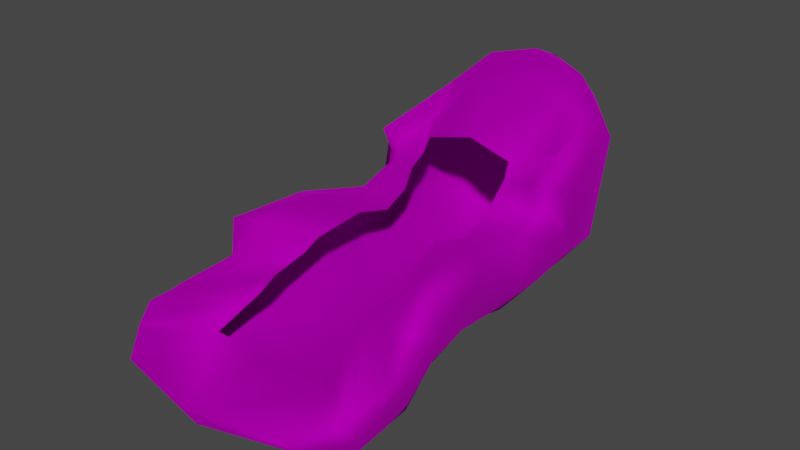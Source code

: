 # Source: Wig_Bob_Hair_Mullet.blend  (saved by Blender 4.1.24; exported with 4.5.12 LTS)
import bpy
from mathutils import Matrix  # noqa: F401  (used for matrix-valued properties, if any)

bpy.ops.wm.read_factory_settings(use_empty=True)
scene = bpy.context.scene
scene.name = 'Scene'

# ---- collections
col_collection = bpy.data.collections.new('Collection'); scene.collection.children.link(col_collection)

# ---- images (referenced by path relative to the original .blend; pixels are not part of the script)
import os
ASSET_DIR = os.environ.get("B2B_ASSET_DIR", "")  # directory of the original .blend (textures are referenced by path, not embedded)
HERE = os.path.dirname(os.path.abspath(__file__))  # packed textures are extracted next to this script under _unpacked/

def load_image(name, relpath, width, height, colorspace="sRGB"):
    """Load a texture the original file referenced (path relative to the .blend, or extracted next to this script)."""
    p = next((c for c in (os.path.join(HERE, relpath), os.path.join(ASSET_DIR, relpath)) if relpath and os.path.exists(c)), "")
    if p:
        img = bpy.data.images.load(p, check_existing=True)
        img.name = name
    else:  # same state as the original file: an image datablock whose file is absent (Cycles renders it pink)
        img = bpy.data.images.new(name, width, height)
        img.source = "FILE"
        img.filepath = "//" + (relpath or name)
    img.colorspace_settings.name = colorspace
    return img
img_f_haircurly_long_png = load_image('F_HairCurly_Long.png', 'F_HairCurly_Long.png', 1024, 1024, 'sRGB')

# ---- materials (node trees are filled in below, after node groups)
mat_10___default_001 = bpy.data.materials.new('10 - Default.001')
mat_10___default_001.use_transparent_shadow = False
mat_10___default_001.diffuse_color = (0.5882, 0.5882, 0.5882, 1.0)
mat_10___default_001.roughness = 0.8586
mat_10___default_001.specular_intensity = 0.0
mat_10___default_001.metallic = 1.0

# ---- material node trees
mat_10___default_001.use_nodes = True; mat_10___default_001.node_tree.nodes.clear()
_N = mat_10___default_001.node_tree.nodes; _L = mat_10___default_001.node_tree.links
n0 = _N.new('ShaderNodeBsdfPrincipled'); n0.name = 'Principled BSDF'; n0.location = (10, 300)
n0.distribution = 'GGX'
n0.subsurface_method = 'BURLEY'
n0.inputs[1].default_value = 1.0
n0.inputs[2].default_value = 0.8586
n0.inputs[3].default_value = 1.45
n0.inputs[13].default_value = 0.0
n0.inputs[27].default_value = (0.0, 0.0, 0.0, 1.0)
n1 = _N.new('ShaderNodeOutputMaterial'); n1.name = 'Material Output'; n1.location = (300, 300)
n2 = _N.new('ShaderNodeNormalMap'); n2.name = 'Normal Map'; n2.location = (-300, -300)
n2.label = 'Normal/Map'
n3 = _N.new('ShaderNodeTexImage'); n3.name = 'Image Texture'; n3.location = (-300, 600)
n3.image = img_f_haircurly_long_png
_L.new(n0.outputs[0], n1.inputs[0])
_L.new(n2.outputs[0], n0.inputs[5])
_L.new(n3.outputs[0], n0.inputs[0])
n1.is_active_output = True

# ---- world
world_world = bpy.data.worlds.new('World'); scene.world = world_world
world_world.use_nodes = True; world_world.node_tree.nodes.clear()
_N = world_world.node_tree.nodes; _L = world_world.node_tree.links
n0 = _N.new('ShaderNodeOutputWorld'); n0.name = 'World Output'; n0.location = (300, 300)
n1 = _N.new('ShaderNodeBackground'); n1.name = 'Background'; n1.location = (10, 300)
n1.inputs[0].default_value = (0.05088, 0.05088, 0.05088, 1.0)
_L.new(n1.outputs[0], n0.inputs[0])
n0.is_active_output = True
world_world.color = (0.05088, 0.05088, 0.05088)
world_world.use_sun_shadow = False
world_world.sun_shadow_jitter_overblur = 0.0

# ---- meshes
me_mesh_002 = bpy.data.meshes.new('Mesh.002')
me_mesh_002.from_pydata([(-1.182, 4.76, 3.844), (-0.01148, 5.201, 3.599), (-1.331, 4.712, 1.97), (-0.01148, 5.201, 3.599), (-1.994, 3.558, 1.302), (-2.212, 2.008, 2.831), (-2.089, 3.913, 3.43), (-2.14, 2.487, 1.416), (-0.006787, 1.882, 0.2019), (-1.3, 3.34, 0.4283), (-0.006239, 3.265, 0.001041), (-1.413, 1.968, 0.531), (-1.295, 4.292, 0.8899), (-0.006858, 4.418, 0.5282), (-2.076, 1.419, 1.172), (-1.465, 1.107, 0.4312), (-1.145, 4.194, 4.484), (-0.01287, 4.976, 4.473), (-0.01353, 4.191, 4.81), (-0.008812, 5.092, 1.865), (-0.006827, 0.9976, 0.1298), (-1.478, 0.05199, 0.5499), (-0.007192, -0.05752, 0.2484), (-1.963, 0.3142, 1.04), (-2.295, 1.975, 2.159), (-1.95, 0.8786, 2.235), (-1.997, 1.94, 2.515), (-2.27, 0.6555, 1.628), (-1.601, -1.565, 0.3591), (-0.006701, -1.675, 0.05778), (-2.241, -1.206, 1.399), (-2.243, -0.6463, 2.588), (-2.348, -1.064, 2.114), (-1.787, -2.529, 0.5752), (-0.007674, -2.639, 0.2742), (-2.376, -2.221, 1.329), (-2.378, -2.361, 2.616), (-2.474, -2.198, 1.855), (-1.881, -3.362, 0.3372), (-0.007449, -3.472, 0.03642), (-2.5, -3.096, 0.8497), (-2.094, -2.699, 2.045), (-2.604, -2.963, 1.513), (-2.056, -4.802, 0.6359), (-0.008937, -5.529, 0.7693), (-2.557, -4.345, 0.7765), (-2.626, -3.598, 1.617), (-2.734, -3.984, 1.437), (-1.938, 1.518, 3.344), (-1.724, 3.561, 3.853), (-1.11, 3.584, 4.049), (-1.595, 2.697, 3.301), (-0.01299, 3.67, 4.403), (-1.824, 1.649, 2.45), (-1.712, 0.7556, 2.19), (-1.751, -0.7237, 2.674), (-1.92, -2.163, 2.682), (-1.604, -2.473, 1.959), (-2.48, -3.453, 1.704), (-1.913, -5.355, 1.139), (-0.009647, -5.717, 1.207), (-2.48, -4.683, 1.31), (-2.574, -4.326, 1.614), (-1.71, 1.745, 3.065), (-0.9971, 1.89, 3.275), (-1.031, 1.712, 2.956), (-0.01191, 1.948, 3.515), (-1.023, 1.116, 2.359), (-0.975, 0.5008, 2.142), (-0.9618, -0.353, 2.405), (-1.123, -1.364, 2.213), (-1.181, -1.685, 1.998), (-1.105, -2.563, 1.904), (-1.468, -3.703, 1.085), (-0.009485, -3.918, 1.301), (-1.239, -3.246, 1.473), (-1.129, -2.958, 1.672), (-1.064, 1.398, 2.738), (1.159, 4.759, 3.848), (1.313, 4.711, 1.974), (1.977, 3.558, 1.308), (2.191, 2.008, 2.838), (2.123, 2.486, 1.422), (2.067, 3.912, 3.436), (1.287, 3.34, 0.4334), (1.437, 1.968, 0.5354), (1.281, 4.292, 0.8939), (2.059, 1.418, 1.178), (1.45, 1.107, 0.4358), (1.118, 4.194, 4.488), (1.463, 0.07279, 0.6753), (1.947, 0.3135, 1.046), (2.276, 1.974, 2.166), (1.93, 0.8779, 2.241), (2.251, 0.6548, 1.635), (1.977, 1.939, 2.522), (1.587, -1.566, 0.364), (2.224, -1.207, 1.406), (2.222, -0.647, 2.595), (2.328, -1.065, 2.121), (1.771, -2.53, 0.5807), (2.357, -2.221, 1.336), (2.355, -2.361, 2.623), (2.454, -2.199, 1.863), (1.865, -3.363, 0.343), (2.483, -3.097, 0.8574), (2.073, -2.7, 2.052), (2.585, -2.964, 1.521), (2.039, -4.802, 0.6422), (2.54, -4.346, 0.7844), (2.606, -3.599, 1.625), (2.714, -3.985, 1.446), (1.914, 1.517, 3.35), (1.7, 3.56, 3.858), (1.085, 3.584, 4.053), (1.572, 2.696, 3.306), (1.804, 1.648, 2.456), (1.692, 0.755, 2.195), (1.683, -0.7243, 2.68), (1.898, -2.163, 2.688), (1.584, -2.474, 1.964), (2.46, -3.454, 1.712), (1.894, -5.356, 1.145), (2.461, -4.684, 1.318), (2.554, -4.326, 1.622), (1.688, 1.744, 3.071), (0.974, 1.89, 3.279), (1.009, 1.712, 2.959), (1.003, 1.116, 2.362), (0.955, 0.5005, 2.145), (0.9407, -0.3534, 2.408), (1.103, -1.364, 2.216), (1.162, -1.685, 2.001), (1.084, -2.563, 1.908), (1.45, -3.704, 1.089), (1.22, -3.246, 1.477), (1.11, -2.958, 1.675), (1.042, 1.397, 2.741)], [], [(0, 1, 2), (1, 0, 3), (4, 5, 6), (5, 4, 7), (8, 9, 10), (9, 8, 11), (2, 4, 6), (4, 2, 12), (9, 13, 10), (13, 9, 12), (6, 0, 2), (14, 11, 15), (11, 14, 7), (12, 9, 4), (16, 17, 0), (17, 16, 18), (2, 1, 19), (20, 21, 15), (21, 20, 22), (15, 23, 14), (23, 15, 21), (24, 25, 26), (25, 24, 27), (14, 27, 24), (27, 14, 23), (22, 28, 21), (28, 22, 29), (21, 30, 23), (30, 21, 28), (27, 31, 25), (31, 27, 32), (23, 32, 27), (32, 23, 30), (29, 33, 28), (33, 29, 34), (28, 35, 30), (35, 28, 33), (32, 36, 31), (36, 32, 37), (30, 37, 32), (37, 30, 35), (34, 38, 33), (38, 34, 39), (33, 40, 35), (40, 33, 38), (37, 41, 36), (41, 37, 42), (35, 42, 37), (42, 35, 40), (39, 43, 38), (43, 39, 44), (38, 45, 40), (45, 38, 43), (42, 46, 41), (46, 42, 47), (40, 47, 42), (47, 40, 45), (6, 48, 49), (48, 6, 5), (16, 6, 49), (6, 16, 0), (15, 8, 20), (8, 15, 11), (9, 7, 4), (7, 9, 11), (24, 7, 14), (7, 24, 5), (26, 5, 24), (5, 26, 48), (49, 50, 16), (50, 49, 51), (16, 52, 18), (52, 16, 50), (25, 53, 26), (53, 25, 54), (31, 54, 25), (54, 31, 55), (36, 55, 31), (55, 36, 56), (41, 56, 36), (56, 41, 57), (58, 41, 46), (41, 58, 57), (44, 59, 43), (59, 44, 60), (43, 61, 45), (61, 43, 59), (47, 58, 46), (58, 47, 62), (61, 47, 45), (47, 61, 62), (48, 51, 49), (51, 48, 63), (26, 63, 48), (63, 26, 53), (51, 64, 50), (64, 51, 65), (50, 66, 52), (66, 50, 64), (54, 67, 53), (67, 54, 68), (55, 68, 54), (68, 55, 69), (56, 69, 55), (69, 56, 70), (57, 70, 56), (70, 57, 71), (72, 57, 58), (57, 72, 71), (60, 73, 59), (73, 60, 74), (73, 61, 59), (61, 73, 75), (62, 72, 58), (72, 62, 76), (61, 76, 62), (76, 61, 75), (63, 65, 51), (65, 63, 77), (53, 77, 63), (77, 53, 67), (19, 12, 2), (12, 19, 13), (17, 3, 0), (80, 81, 82), (81, 80, 83), (8, 84, 85), (84, 8, 10), (79, 80, 86), (80, 79, 83), (84, 13, 86), (13, 84, 10), (83, 79, 78), (87, 85, 82), (85, 87, 88), (86, 80, 84), (20, 90, 22), (90, 20, 88), (88, 91, 90), (91, 88, 87), (92, 93, 94), (93, 92, 95), (87, 94, 91), (94, 87, 92), (22, 96, 29), (96, 22, 90), (90, 97, 96), (97, 90, 91), (94, 98, 99), (98, 94, 93), (91, 99, 97), (99, 91, 94), (29, 100, 34), (100, 29, 96), (96, 101, 100), (101, 96, 97), (99, 102, 103), (102, 99, 98), (97, 103, 101), (103, 97, 99), (34, 104, 39), (104, 34, 100), (100, 105, 104), (105, 100, 101), (103, 106, 107), (106, 103, 102), (101, 107, 105), (107, 101, 103), (39, 108, 44), (108, 39, 104), (104, 109, 108), (109, 104, 105), (107, 110, 111), (110, 107, 106), (105, 111, 109), (111, 105, 107), (83, 112, 81), (112, 83, 113), (89, 113, 83), (83, 78, 89), (88, 8, 85), (8, 88, 20), (84, 82, 85), (82, 84, 80), (92, 82, 81), (82, 92, 87), (95, 81, 112), (81, 95, 92), (113, 114, 115), (114, 113, 89), (93, 116, 117), (116, 93, 95), (98, 117, 118), (117, 98, 93), (102, 118, 119), (118, 102, 98), (106, 119, 120), (119, 106, 102), (121, 106, 120), (106, 121, 110), (44, 122, 60), (122, 44, 108), (108, 123, 122), (123, 108, 109), (111, 121, 124), (121, 111, 110), (111, 123, 109), (123, 111, 124), (112, 115, 125), (115, 112, 113), (95, 125, 116), (125, 95, 112), (115, 126, 127), (126, 115, 114), (117, 128, 129), (128, 117, 116), (118, 129, 130), (129, 118, 117), (119, 130, 131), (130, 119, 118), (120, 131, 132), (131, 120, 119), (120, 133, 121), (133, 120, 132), (60, 134, 74), (134, 60, 122), (134, 123, 135), (123, 134, 122), (124, 133, 136), (133, 124, 121), (123, 136, 135), (136, 123, 124), (125, 127, 137), (127, 125, 115), (116, 137, 128), (137, 116, 125), (19, 86, 13), (86, 19, 79), (78, 1, 3), (1, 78, 79), (89, 17, 18), (17, 89, 78), (79, 19, 1), (89, 52, 114), (52, 89, 18), (114, 66, 126), (66, 114, 52), (17, 78, 3)])
me_mesh_002.polygons.foreach_set('use_smooth', [True] * 248)
_uv = me_mesh_002.uv_layers.new(name='uvs_0')
_uv.uv.foreach_set('vector', [0.5654, 0.4307, 0.6246, 0.3908, 0.6335, 0.4826, 0.6246, 0.3908, 0.5654, 0.4307, 0.6074, 0.3884, 0.6073, 0.5432, 0.5109, 0.572, 0.5445, 0.4836, 0.5109, 0.572, 0.6073, 0.5432, 0.5804, 0.5805, 0.701, 0.6305, 0.6501, 0.5688, 0.7022, 0.5772, 0.6501, 0.5688, 0.701, 0.6305, 0.6348, 0.6221, 0.6335, 0.4826, 0.6073, 0.5432, 0.5445, 0.4836, 0.6073, 0.5432, 0.6335, 0.4826, 0.6496, 0.5228, 0.6501, 0.5688, 0.7035, 0.5216, 0.7022, 0.5772, 0.7035, 0.5216, 0.6501, 0.5688, 0.6496, 0.5228, 0.5445, 0.4836, 0.5654, 0.4307, 0.6335, 0.4826, 0.5792, 0.6264, 0.6348, 0.6221, 0.624, 0.6526, 0.6348, 0.6221, 0.5792, 0.6264, 0.5804, 0.5805, 0.6496, 0.5228, 0.6501, 0.5688, 0.6073, 0.5432, 0.5237, 0.4323, 0.5516, 0.3749, 0.5654, 0.4307, 0.5516, 0.3749, 0.5237, 0.4323, 0.4993, 0.389, 0.6335, 0.4826, 0.6246, 0.3908, 0.7049, 0.4541, 0.7, 0.6621, 0.6178, 0.6892, 0.624, 0.6526, 0.6178, 0.6892, 0.7, 0.6621, 0.7002, 0.6962, 0.624, 0.6526, 0.5777, 0.6739, 0.5792, 0.6264, 0.5777, 0.6739, 0.624, 0.6526, 0.6178, 0.6892, 0.5332, 0.5934, 0.5002, 0.6423, 0.5052, 0.5915, 0.5002, 0.6423, 0.5332, 0.5934, 0.5403, 0.6556, 0.5792, 0.6264, 0.5403, 0.6556, 0.5332, 0.5934, 0.5403, 0.6556, 0.5792, 0.6264, 0.5777, 0.6739, 0.7002, 0.6962, 0.6168, 0.7548, 0.6178, 0.6892, 0.6168, 0.7548, 0.7002, 0.6962, 0.6987, 0.7594, 0.6178, 0.6892, 0.5554, 0.7384, 0.5777, 0.6739, 0.5554, 0.7384, 0.6178, 0.6892, 0.6168, 0.7548, 0.5403, 0.6556, 0.4937, 0.7147, 0.5002, 0.6423, 0.4937, 0.7147, 0.5403, 0.6556, 0.5189, 0.732, 0.5777, 0.6739, 0.5189, 0.732, 0.5403, 0.6556, 0.5189, 0.732, 0.5777, 0.6739, 0.5554, 0.7384, 0.6987, 0.7594, 0.6064, 0.7914, 0.6168, 0.7548, 0.6064, 0.7914, 0.6987, 0.7594, 0.6978, 0.7944, 0.6168, 0.7548, 0.5568, 0.7814, 0.5554, 0.7384, 0.5568, 0.7814, 0.6168, 0.7548, 0.6064, 0.7914, 0.5189, 0.732, 0.5014, 0.7885, 0.4937, 0.7147, 0.5014, 0.7885, 0.5189, 0.732, 0.5315, 0.7836, 0.5554, 0.7384, 0.5315, 0.7836, 0.5189, 0.732, 0.5315, 0.7836, 0.5554, 0.7384, 0.5568, 0.7814, 0.6978, 0.7944, 0.6104, 0.8215, 0.6064, 0.7914, 0.6104, 0.8215, 0.6978, 0.7944, 0.6972, 0.8241, 0.6064, 0.7914, 0.5739, 0.818, 0.5568, 0.7814, 0.5739, 0.818, 0.6064, 0.7914, 0.6104, 0.8215, 0.5315, 0.7836, 0.5085, 0.8165, 0.5014, 0.7885, 0.5085, 0.8165, 0.5315, 0.7836, 0.5445, 0.8193, 0.5568, 0.7814, 0.5445, 0.8193, 0.5315, 0.7836, 0.5445, 0.8193, 0.5568, 0.7814, 0.5739, 0.818, 0.6972, 0.8241, 0.61, 0.8772, 0.6104, 0.8215, 0.61, 0.8772, 0.6972, 0.8241, 0.6952, 0.9138, 0.6104, 0.8215, 0.5921, 0.8643, 0.5739, 0.818, 0.5921, 0.8643, 0.6104, 0.8215, 0.61, 0.8772, 0.5445, 0.8193, 0.5463, 0.8533, 0.5085, 0.8165, 0.5463, 0.8533, 0.5445, 0.8193, 0.5613, 0.8625, 0.5739, 0.818, 0.5613, 0.8625, 0.5445, 0.8193, 0.5613, 0.8625, 0.5739, 0.818, 0.5921, 0.8643, 0.5445, 0.4836, 0.4803, 0.5648, 0.5206, 0.4814, 0.4803, 0.5648, 0.5445, 0.4836, 0.5109, 0.572, 0.5237, 0.4323, 0.5445, 0.4836, 0.5206, 0.4814, 0.5445, 0.4836, 0.5237, 0.4323, 0.5654, 0.4307, 0.624, 0.6526, 0.701, 0.6305, 0.7, 0.6621, 0.701, 0.6305, 0.624, 0.6526, 0.6348, 0.6221, 0.6501, 0.5688, 0.5804, 0.5805, 0.6073, 0.5432, 0.5804, 0.5805, 0.6501, 0.5688, 0.6348, 0.6221, 0.5332, 0.5934, 0.5804, 0.5805, 0.5792, 0.6264, 0.5804, 0.5805, 0.5332, 0.5934, 0.5109, 0.572, 0.5052, 0.5915, 0.5109, 0.572, 0.5332, 0.5934, 0.5109, 0.572, 0.5052, 0.5915, 0.4803, 0.5648, 0.5206, 0.4814, 0.5024, 0.4603, 0.5237, 0.4323, 0.5024, 0.4603, 0.5206, 0.4814, 0.4899, 0.5184, 0.5237, 0.4323, 0.4695, 0.4176, 0.4993, 0.389, 0.4695, 0.4176, 0.5237, 0.4323, 0.5024, 0.4603, 0.5002, 0.6423, 0.4894, 0.6002, 0.5052, 0.5915, 0.4894, 0.6002, 0.5002, 0.6423, 0.479, 0.6463, 0.4937, 0.7147, 0.479, 0.6463, 0.5002, 0.6423, 0.479, 0.6463, 0.4937, 0.7147, 0.4684, 0.7197, 0.5014, 0.7885, 0.4684, 0.7197, 0.4937, 0.7147, 0.4684, 0.7197, 0.5014, 0.7885, 0.4864, 0.7849, 0.5085, 0.8165, 0.4864, 0.7849, 0.5014, 0.7885, 0.4864, 0.7849, 0.5085, 0.8165, 0.4794, 0.8259, 0.5369, 0.8542, 0.5085, 0.8165, 0.5463, 0.8533, 0.5085, 0.8165, 0.5369, 0.8542, 0.4794, 0.8259, 0.6952, 0.9138, 0.6145, 0.901, 0.61, 0.8772, 0.6145, 0.901, 0.6952, 0.9138, 0.695, 0.9241, 0.61, 0.8772, 0.5832, 0.8867, 0.5921, 0.8643, 0.5832, 0.8867, 0.61, 0.8772, 0.6145, 0.901, 0.5613, 0.8625, 0.5369, 0.8542, 0.5463, 0.8533, 0.5369, 0.8542, 0.5613, 0.8625, 0.5677, 0.8768, 0.5832, 0.8867, 0.5613, 0.8625, 0.5921, 0.8643, 0.5613, 0.8625, 0.5832, 0.8867, 0.5677, 0.8768, 0.4803, 0.5648, 0.4899, 0.5184, 0.5206, 0.4814, 0.4899, 0.5184, 0.4803, 0.5648, 0.4766, 0.5663, 0.5052, 0.5915, 0.4766, 0.5663, 0.4803, 0.5648, 0.4766, 0.5663, 0.5052, 0.5915, 0.4894, 0.6002, 0.4899, 0.5184, 0.444, 0.5247, 0.5024, 0.4603, 0.444, 0.5247, 0.4899, 0.5184, 0.4431, 0.5481, 0.5024, 0.4603, 0.4098, 0.489, 0.4695, 0.4176, 0.4098, 0.489, 0.5024, 0.4603, 0.444, 0.5247, 0.479, 0.6463, 0.4426, 0.6121, 0.4894, 0.6002, 0.4426, 0.6121, 0.479, 0.6463, 0.437, 0.6521, 0.4684, 0.7197, 0.437, 0.6521, 0.479, 0.6463, 0.437, 0.6521, 0.4684, 0.7197, 0.4275, 0.7062, 0.4864, 0.7849, 0.4275, 0.7062, 0.4684, 0.7197, 0.4275, 0.7062, 0.4864, 0.7849, 0.434, 0.7729, 0.4794, 0.8259, 0.434, 0.7729, 0.4864, 0.7849, 0.434, 0.7729, 0.4794, 0.8259, 0.4398, 0.8095, 0.4618, 0.8722, 0.4794, 0.8259, 0.5369, 0.8542, 0.4794, 0.8259, 0.4618, 0.8722, 0.4398, 0.8095, 0.695, 0.9241, 0.5829, 0.962, 0.6145, 0.901, 0.5829, 0.962, 0.695, 0.9241, 0.6936, 0.9909, 0.5829, 0.962, 0.5832, 0.8867, 0.6145, 0.901, 0.5832, 0.8867, 0.5829, 0.962, 0.5306, 0.9516, 0.5677, 0.8768, 0.4618, 0.8722, 0.5369, 0.8542, 0.4618, 0.8722, 0.5677, 0.8768, 0.4912, 0.92, 0.5832, 0.8867, 0.4912, 0.92, 0.5677, 0.8768, 0.4912, 0.92, 0.5832, 0.8867, 0.5306, 0.9516, 0.4766, 0.5663, 0.4431, 0.5481, 0.4899, 0.5184, 0.4431, 0.5481, 0.4766, 0.5663, 0.4417, 0.5772, 0.4894, 0.6002, 0.4417, 0.5772, 0.4766, 0.5663, 0.4417, 0.5772, 0.4894, 0.6002, 0.4426, 0.6121, 0.7049, 0.4541, 0.6496, 0.5228, 0.6335, 0.4826, 0.6496, 0.5228, 0.7049, 0.4541, 0.7035, 0.5216, 0.5516, 0.3749, 0.6074, 0.3884, 0.5654, 0.4307, 0.7987, 0.5465, 0.8936, 0.5787, 0.824, 0.5846, 0.8936, 0.5787, 0.7987, 0.5465, 0.8641, 0.4891, 0.701, 0.6305, 0.7548, 0.5706, 0.7692, 0.624, 0.7548, 0.5706, 0.701, 0.6305, 0.7022, 0.5772, 0.7751, 0.4851, 0.7987, 0.5465, 0.7572, 0.5247, 0.7987, 0.5465, 0.7751, 0.4851, 0.8641, 0.4891, 0.7548, 0.5706, 0.7035, 0.5216, 0.7572, 0.5247, 0.7035, 0.5216, 0.7548, 0.5706, 0.7022, 0.5772, 0.8641, 0.4891, 0.7751, 0.4851, 0.8454, 0.4355, 0.8232, 0.6307, 0.7692, 0.624, 0.824, 0.5846, 0.7692, 0.624, 0.8232, 0.6307, 0.7778, 0.6542, 0.7572, 0.5247, 0.7987, 0.5465, 0.7548, 0.5706, 0.7, 0.6621, 0.7847, 0.6909, 0.7002, 0.6962, 0.7847, 0.6909, 0.7, 0.6621, 0.7778, 0.6542, 0.7778, 0.6542, 0.8219, 0.6782, 0.7847, 0.6909, 0.8219, 0.6782, 0.7778, 0.6542, 0.8232, 0.6307, 0.8704, 0.5994, 0.9012, 0.6493, 0.8603, 0.6612, 0.9012, 0.6493, 0.8704, 0.5994, 0.8984, 0.5985, 0.8232, 0.6307, 0.8603, 0.6612, 0.8219, 0.6782, 0.8603, 0.6612, 0.8232, 0.6307, 0.8704, 0.5994, 0.7002, 0.6962, 0.7804, 0.7581, 0.6987, 0.7594, 0.7804, 0.7581, 0.7002, 0.6962, 0.7847, 0.6909, 0.7847, 0.6909, 0.842, 0.7433, 0.7804, 0.7581, 0.842, 0.7433, 0.7847, 0.6909, 0.8219, 0.6782, 0.8603, 0.6612, 0.9045, 0.7218, 0.8787, 0.7382, 0.9045, 0.7218, 0.8603, 0.6612, 0.9012, 0.6493, 0.8219, 0.6782, 0.8787, 0.7382, 0.842, 0.7433, 0.8787, 0.7382, 0.8219, 0.6782, 0.8603, 0.6612, 0.6987, 0.7594, 0.7893, 0.7948, 0.6978, 0.7944, 0.7893, 0.7948, 0.6987, 0.7594, 0.7804, 0.7581, 0.7804, 0.7581, 0.8391, 0.7863, 0.7893, 0.7948, 0.8391, 0.7863, 0.7804, 0.7581, 0.842, 0.7433, 0.8787, 0.7382, 0.8942, 0.7952, 0.8643, 0.7894, 0.8942, 0.7952, 0.8787, 0.7382, 0.9045, 0.7218, 0.842, 0.7433, 0.8643, 0.7894, 0.8391, 0.7863, 0.8643, 0.7894, 0.842, 0.7433, 0.8787, 0.7382, 0.6978, 0.7944, 0.784, 0.8247, 0.6972, 0.8241, 0.784, 0.8247, 0.6978, 0.7944, 0.7893, 0.7948, 0.7893, 0.7948, 0.8206, 0.8224, 0.784, 0.8247, 0.8206, 0.8224, 0.7893, 0.7948, 0.8391, 0.7863, 0.8643, 0.7894, 0.8859, 0.823, 0.8499, 0.8247, 0.8859, 0.823, 0.8643, 0.7894, 0.8942, 0.7952, 0.8391, 0.7863, 0.8499, 0.8247, 0.8206, 0.8224, 0.8499, 0.8247, 0.8391, 0.7863, 0.8643, 0.7894, 0.6972, 0.8241, 0.782, 0.8803, 0.6952, 0.9138, 0.782, 0.8803, 0.6972, 0.8241, 0.784, 0.8247, 0.784, 0.8247, 0.8004, 0.868, 0.782, 0.8803, 0.8004, 0.868, 0.784, 0.8247, 0.8206, 0.8224, 0.8499, 0.8247, 0.8467, 0.8586, 0.8313, 0.8672, 0.8467, 0.8586, 0.8499, 0.8247, 0.8859, 0.823, 0.8206, 0.8224, 0.8313, 0.8672, 0.8004, 0.868, 0.8313, 0.8672, 0.8206, 0.8224, 0.8499, 0.8247, 0.8641, 0.4891, 0.9242, 0.5726, 0.8936, 0.5787, 0.9242, 0.5726, 0.8641, 0.4891, 0.8883, 0.4877, 0.8869, 0.4385, 0.8883, 0.4877, 0.8641, 0.4891, 0.8641, 0.4891, 0.8454, 0.4355, 0.8869, 0.4385, 0.7778, 0.6542, 0.701, 0.6305, 0.7692, 0.624, 0.701, 0.6305, 0.7778, 0.6542, 0.7, 0.6621, 0.7548, 0.5706, 0.824, 0.5846, 0.7692, 0.624, 0.824, 0.5846, 0.7548, 0.5706, 0.7987, 0.5465, 0.8704, 0.5994, 0.824, 0.5846, 0.8936, 0.5787, 0.824, 0.5846, 0.8704, 0.5994, 0.8232, 0.6307, 0.8984, 0.5985, 0.8936, 0.5787, 0.9242, 0.5726, 0.8936, 0.5787, 0.8984, 0.5985, 0.8704, 0.5994, 0.8883, 0.4877, 0.9071, 0.4673, 0.9171, 0.5258, 0.9071, 0.4673, 0.8883, 0.4877, 0.8869, 0.4385, 0.9012, 0.6493, 0.9139, 0.6077, 0.9222, 0.6541, 0.9139, 0.6077, 0.9012, 0.6493, 0.8984, 0.5985, 0.9045, 0.7218, 0.9222, 0.6541, 0.9319, 0.7277, 0.9222, 0.6541, 0.9045, 0.7218, 0.9012, 0.6493, 0.8942, 0.7952, 0.9319, 0.7277, 0.9094, 0.7922, 0.9319, 0.7277, 0.8942, 0.7952, 0.9045, 0.7218, 0.8859, 0.823, 0.9094, 0.7922, 0.9146, 0.8334, 0.9094, 0.7922, 0.8859, 0.823, 0.8942, 0.7952, 0.856, 0.8598, 0.8859, 0.823, 0.9146, 0.8334, 0.8859, 0.823, 0.856, 0.8598, 0.8467, 0.8586, 0.6952, 0.9138, 0.7765, 0.9039, 0.695, 0.9241, 0.7765, 0.9039, 0.6952, 0.9138, 0.782, 0.8803, 0.782, 0.8803, 0.8084, 0.8907, 0.7765, 0.9039, 0.8084, 0.8907, 0.782, 0.8803, 0.8004, 0.868, 0.8313, 0.8672, 0.856, 0.8598, 0.8243, 0.8813, 0.856, 0.8598, 0.8313, 0.8672, 0.8467, 0.8586, 0.8313, 0.8672, 0.8084, 0.8907, 0.8004, 0.868, 0.8084, 0.8907, 0.8313, 0.8672, 0.8243, 0.8813, 0.9242, 0.5726, 0.9171, 0.5258, 0.9279, 0.5743, 0.9171, 0.5258, 0.9242, 0.5726, 0.8883, 0.4877, 0.8984, 0.5985, 0.9279, 0.5743, 0.9139, 0.6077, 0.9279, 0.5743, 0.8984, 0.5985, 0.9242, 0.5726, 0.9171, 0.5258, 0.9626, 0.5337, 0.9625, 0.5572, 0.9626, 0.5337, 0.9171, 0.5258, 0.9071, 0.4673, 0.9222, 0.6541, 0.9601, 0.6211, 0.964, 0.6613, 0.9601, 0.6211, 0.9222, 0.6541, 0.9139, 0.6077, 0.9319, 0.7277, 0.964, 0.6613, 0.9713, 0.7155, 0.964, 0.6613, 0.9319, 0.7277, 0.9222, 0.6541, 0.9094, 0.7922, 0.9713, 0.7155, 0.9622, 0.7819, 0.9713, 0.7155, 0.9094, 0.7922, 0.9319, 0.7277, 0.9146, 0.8334, 0.9622, 0.7819, 0.9548, 0.8184, 0.9622, 0.7819, 0.9146, 0.8334, 0.9094, 0.7922, 0.9146, 0.8334, 0.9303, 0.8803, 0.856, 0.8598, 0.9303, 0.8803, 0.9146, 0.8334, 0.9548, 0.8184, 0.695, 0.9241, 0.8055, 0.9659, 0.6936, 0.9909, 0.8055, 0.9659, 0.695, 0.9241, 0.7765, 0.9039, 0.8055, 0.9659, 0.8084, 0.8907, 0.8582, 0.9574, 0.8084, 0.8907, 0.8055, 0.9659, 0.7765, 0.9039, 0.8243, 0.8813, 0.9303, 0.8803, 0.8989, 0.9271, 0.9303, 0.8803, 0.8243, 0.8813, 0.856, 0.8598, 0.8084, 0.8907, 0.8989, 0.9271, 0.8582, 0.9574, 0.8989, 0.9271, 0.8084, 0.8907, 0.8243, 0.8813, 0.9279, 0.5743, 0.9625, 0.5572, 0.9625, 0.5862, 0.9625, 0.5572, 0.9279, 0.5743, 0.9171, 0.5258, 0.9139, 0.6077, 0.9625, 0.5862, 0.9601, 0.6211, 0.9625, 0.5862, 0.9139, 0.6077, 0.9279, 0.5743, 0.7049, 0.4541, 0.7572, 0.5247, 0.7035, 0.5216, 0.7572, 0.5247, 0.7049, 0.4541, 0.7751, 0.4851, 0.8454, 0.4355, 0.7878, 0.3936, 0.8052, 0.3918, 0.7878, 0.3936, 0.8454, 0.4355, 0.7751, 0.4851, 0.8869, 0.4385, 0.8615, 0.3802, 0.9131, 0.3962, 0.8615, 0.3802, 0.8869, 0.4385, 0.8454, 0.4355, 0.7751, 0.4851, 0.7049, 0.4541, 0.7878, 0.3936, 0.8869, 0.4385, 0.9418, 0.4258, 0.9071, 0.4673, 0.9418, 0.4258, 0.8869, 0.4385, 0.9131, 0.3962, 0.9071, 0.4673, 0.9984, 0.4993, 0.9626, 0.5337, 0.9984, 0.4993, 0.9071, 0.4673, 0.9418, 0.4258, 0.8615, 0.3802, 0.8454, 0.4355, 0.8052, 0.3918])
_uv.active_render = True
_uv = me_mesh_002.uv_layers.new(name='UVChannel_1')
_uv.uv.foreach_set('vector', [0.0, 0.0, 0.0, 0.0, 0.0, 0.0, 0.0, 0.0, 0.0, 0.0, 0.0, 0.0, 0.0, 0.0, 0.0, 0.0, 0.0, 0.0, 0.0, 0.0, 0.0, 0.0, 0.0, 0.0, 0.0, 0.0, 0.0, 0.0, 0.0, 0.0, 0.0, 0.0, 0.0, 0.0, 0.0, 0.0, 0.0, 0.0, 0.0, 0.0, 0.0, 0.0, 0.0, 0.0, 0.0, 0.0, 0.0, 0.0, 0.0, 0.0, 0.0, 0.0, 0.0, 0.0, 0.0, 0.0, 0.0, 0.0, 0.0, 0.0, 0.0, 0.0, 0.0, 0.0, 0.0, 0.0, 0.0, 0.0, 0.0, 0.0, 0.0, 0.0, 0.0, 0.0, 0.0, 0.0, 0.0, 0.0, 0.0, 0.0, 0.0, 0.0, 0.0, 0.0, 0.0, 0.0, 0.0, 0.0, 0.0, 0.0, 0.0, 0.0, 0.0, 0.0, 0.0, 0.0, 0.0, 0.0, 0.0, 0.0, 0.0, 0.0, 0.0, 0.0, 0.0, 0.0, 0.0, 0.0, 0.0, 0.0, 0.0, 0.0, 0.0, 0.0, 0.0, 0.0, 0.0, 0.0, 0.0, 0.0, 0.0, 0.0, 0.0, 0.0, 0.0, 0.0, 0.0, 0.0, 0.0, 0.0, 0.0, 0.0, 0.0, 0.0, 0.0, 0.0, 0.0, 0.0, 0.0, 0.0, 0.0, 0.0, 0.0, 0.0, 0.0, 0.0, 0.0, 0.0, 0.0, 0.0, 0.0, 0.0, 0.0, 0.0, 0.0, 0.0, 0.0, 0.0, 0.0, 0.0, 0.0, 0.0, 0.0, 0.0, 0.0, 0.0, 0.0, 0.0, 0.0, 0.0, 0.0, 0.0, 0.0, 0.0, 0.0, 0.0, 0.0, 0.0, 0.0, 0.0, 0.0, 0.0, 0.0, 0.0, 0.0, 0.0, 0.0, 0.0, 0.0, 0.0, 0.0, 0.0, 0.0, 0.0, 0.0, 0.0, 0.0, 0.0, 0.0, 0.0, 0.0, 0.0, 0.0, 0.0, 0.0, 0.0, 0.0, 0.0, 0.0, 0.0, 0.0, 0.0, 0.0, 0.0, 0.0, 0.0, 0.0, 0.0, 0.0, 0.0, 0.0, 0.0, 0.0, 0.0, 0.0, 0.0, 0.0, 0.0, 0.0, 0.0, 0.0, 0.0, 0.0, 0.0, 0.0, 0.0, 0.0, 0.0, 0.0, 0.0, 0.0, 0.0, 0.0, 0.0, 0.0, 0.0, 0.0, 0.0, 0.0, 0.0, 0.0, 0.0, 0.0, 0.0, 0.0, 0.0, 0.0, 0.0, 0.0, 0.0, 0.0, 0.0, 0.0, 0.0, 0.0, 0.0, 0.0, 0.0, 0.0, 0.0, 0.0, 0.0, 0.0, 0.0, 0.0, 0.0, 0.0, 0.0, 0.0, 0.0, 0.0, 0.0, 0.0, 0.0, 0.0, 0.0, 0.0, 0.0, 0.0, 0.0, 0.0, 0.0, 0.0, 0.0, 0.0, 0.0, 0.0, 0.0, 0.0, 0.0, 0.0, 0.0, 0.0, 0.0, 0.0, 0.0, 0.0, 0.0, 0.0, 0.0, 0.0, 0.0, 0.0, 0.0, 0.0, 0.0, 0.0, 0.0, 0.0, 0.0, 0.0, 0.0, 0.0, 0.0, 0.0, 0.0, 0.0, 0.0, 0.0, 0.0, 0.0, 0.0, 0.0, 0.0, 0.0, 0.0, 0.0, 0.0, 0.0, 0.0, 0.0, 0.0, 0.0, 0.0, 0.0, 0.0, 0.0, 0.0, 0.0, 0.0, 0.0, 0.0, 0.0, 0.0, 0.0, 0.0, 0.0, 0.0, 0.0, 0.0, 0.0, 0.0, 0.0, 0.0, 0.0, 0.0, 0.0, 0.0, 0.0, 0.0, 0.0, 0.0, 0.0, 0.0, 0.0, 0.0, 0.0, 0.0, 0.0, 0.0, 0.0, 0.0, 0.0, 0.0, 0.0, 0.0, 0.0, 0.0, 0.0, 0.0, 0.0, 0.0, 0.0, 0.0, 0.0, 0.0, 0.0, 0.0, 0.0, 0.0, 0.0, 0.0, 0.0, 0.0, 0.0, 0.0, 0.0, 0.0, 0.0, 0.0, 0.0, 0.0, 0.0, 0.0, 0.0, 0.0, 0.0, 0.0, 0.0, 0.0, 0.0, 0.0, 0.0, 0.0, 0.0, 0.0, 0.0, 0.0, 0.0, 0.0, 0.0, 0.0, 0.0, 0.0, 0.0, 0.0, 0.0, 0.0, 0.0, 0.0, 0.0, 0.0, 0.0, 0.0, 0.0, 0.0, 0.0, 0.0, 0.0, 0.0, 0.0, 0.0, 0.0, 0.0, 0.0, 0.0, 0.0, 0.0, 0.0, 0.0, 0.0, 0.0, 0.0, 0.0, 0.0, 0.0, 0.0, 0.0, 0.0, 0.0, 0.0, 0.0, 0.0, 0.0, 0.0, 0.0, 0.0, 0.0, 0.0, 0.0, 0.0, 0.0, 0.0, 0.0, 0.0, 0.0, 0.0, 0.0, 0.0, 0.0, 0.0, 0.0, 0.0, 0.0, 0.0, 0.0, 0.0, 0.0, 0.0, 0.0, 0.0, 0.0, 0.0, 0.0, 0.0, 0.0, 0.0, 0.0, 0.0, 0.0, 0.0, 0.0, 0.0, 0.0, 0.0, 0.0, 0.0, 0.0, 0.0, 0.0, 0.0, 0.0, 0.0, 0.0, 0.0, 0.0, 0.0, 0.0, 0.0, 0.0, 0.0, 0.0, 0.0, 0.0, 0.0, 0.0, 0.0, 0.0, 0.0, 0.0, 0.0, 0.0, 0.0, 0.0, 0.0, 0.0, 0.0, 0.0, 0.0, 0.0, 0.0, 0.0, 0.0, 0.0, 0.0, 0.0, 0.0, 0.0, 0.0, 0.0, 0.0, 0.0, 0.0, 0.0, 0.0, 0.0, 0.0, 0.0, 0.0, 0.0, 0.0, 0.0, 0.0, 0.0, 0.0, 0.0, 0.0, 0.0, 0.0, 0.0, 0.0, 0.0, 0.0, 0.0, 0.0, 0.0, 0.0, 0.0, 0.0, 0.0, 0.0, 0.0, 0.0, 0.0, 0.0, 0.0, 0.0, 0.0, 0.0, 0.0, 0.0, 0.0, 0.0, 0.0, 0.0, 0.0, 0.0, 0.0, 0.0, 0.0, 0.0, 0.0, 0.0, 0.0, 0.0, 0.0, 0.0, 0.0, 0.0, 0.0, 0.0, 0.0, 0.0, 0.0, 0.0, 0.0, 0.0, 0.0, 0.0, 0.0, 0.0, 0.0, 0.0, 0.0, 0.0, 0.0, 0.0, 0.0, 0.0, 0.0, 0.0, 0.0, 0.0, 0.0, 0.0, 0.0, 0.0, 0.0, 0.0, 0.0, 0.0, 0.0, 0.0, 0.0, 0.0, 0.0, 0.0, 0.0, 0.0, 0.0, 0.0, 0.0, 0.0, 0.0, 0.0, 0.0, 0.0, 0.0, 0.0, 0.0, 0.0, 0.0, 0.0, 0.0, 0.0, 0.0, 0.0, 0.0, 0.0, 0.0, 0.0, 0.0, 0.0, 0.0, 0.0, 0.0, 0.0, 0.0, 0.0, 0.0, 0.0, 0.0, 0.0, 0.0, 0.0, 0.0, 0.0, 0.0, 0.0, 0.0, 0.0, 0.0, 0.0, 0.0, 0.0, 0.0, 0.0, 0.0, 0.0, 0.0, 0.0, 0.0, 0.0, 0.0, 0.0, 0.0, 0.0, 0.0, 0.0, 0.0, 0.0, 0.0, 0.0, 0.0, 0.0, 0.0, 0.0, 0.0, 0.0, 0.0, 0.0, 0.0, 0.0, 0.0, 0.0, 0.0, 0.0, 0.0, 0.0, 0.0, 0.0, 0.0, 0.0, 0.0, 0.0, 0.0, 0.0, 0.0, 0.0, 0.0, 0.0, 0.0, 0.0, 0.0, 0.0, 0.0, 0.0, 0.0, 0.0, 0.0, 0.0, 0.0, 0.0, 0.0, 0.0, 0.0, 0.0, 0.0, 0.0, 0.0, 0.0, 0.0, 0.0, 0.0, 0.0, 0.0, 0.0, 0.0, 0.0, 0.0, 0.0, 0.0, 0.0, 0.0, 0.0, 0.0, 0.0, 0.0, 0.0, 0.0, 0.0, 0.0, 0.0, 0.0, 0.0, 0.0, 0.0, 0.0, 0.0, 0.0, 0.0, 0.0, 0.0, 0.0, 0.0, 0.0, 0.0, 0.0, 0.0, 0.0, 0.0, 0.0, 0.0, 0.0, 0.0, 0.0, 0.0, 0.0, 0.0, 0.0, 0.0, 0.0, 0.0, 0.0, 0.0, 0.0, 0.0, 0.0, 0.0, 0.0, 0.0, 0.0, 0.0, 0.0, 0.0, 0.0, 0.0, 0.0, 0.0, 0.0, 0.0, 0.0, 0.0, 0.0, 0.0, 0.0, 0.0, 0.0, 0.0, 0.0, 0.0, 0.0, 0.0, 0.0, 0.0, 0.0, 0.0, 0.0, 0.0, 0.0, 0.0, 0.0, 0.0, 0.0, 0.0, 0.0, 0.0, 0.0, 0.0, 0.0, 0.0, 0.0, 0.0, 0.0, 0.0, 0.0, 0.0, 0.0, 0.0, 0.0, 0.0, 0.0, 0.0, 0.0, 0.0, 0.0, 0.0, 0.0, 0.0, 0.0, 0.0, 0.0, 0.0, 0.0, 0.0, 0.0, 0.0, 0.0, 0.0, 0.0, 0.0, 0.0, 0.0, 0.0, 0.0, 0.0, 0.0, 0.0, 0.0, 0.0, 0.0, 0.0, 0.0, 0.0, 0.0, 0.0, 0.0, 0.0, 0.0, 0.0, 0.0, 0.0, 0.0, 0.0, 0.0, 0.0, 0.0, 0.0, 0.0, 0.0, 0.0, 0.0, 0.0, 0.0, 0.0, 0.0, 0.0, 0.0, 0.0, 0.0, 0.0, 0.0, 0.0, 0.0, 0.0, 0.0, 0.0, 0.0, 0.0, 0.0, 0.0, 0.0, 0.0, 0.0, 0.0, 0.0, 0.0, 0.0, 0.0, 0.0, 0.0, 0.0, 0.0, 0.0, 0.0, 0.0, 0.0, 0.0, 0.0, 0.0, 0.0, 0.0, 0.0, 0.0, 0.0, 0.0, 0.0, 0.0, 0.0, 0.0, 0.0, 0.0, 0.0, 0.0, 0.0, 0.0, 0.0, 0.0, 0.0, 0.0, 0.0, 0.0, 0.0, 0.0, 0.0, 0.0, 0.0, 0.0, 0.0, 0.0, 0.0, 0.0, 0.0, 0.0, 0.0, 0.0, 0.0, 0.0, 0.0, 0.0, 0.0, 0.0, 0.0, 0.0, 0.0, 0.0, 0.0, 0.0, 0.0, 0.0, 0.0, 0.0, 0.0, 0.0, 0.0, 0.0, 0.0, 0.0, 0.0, 0.0, 0.0, 0.0, 0.0, 0.0, 0.0, 0.0, 0.0, 0.0, 0.0, 0.0, 0.0, 0.0, 0.0, 0.0, 0.0, 0.0, 0.0, 0.0, 0.0, 0.0, 0.0, 0.0, 0.0, 0.0, 0.0, 0.0, 0.0, 0.0, 0.0, 0.0, 0.0, 0.0, 0.0, 0.0, 0.0, 0.0, 0.0, 0.0, 0.0, 0.0, 0.0, 0.0, 0.0, 0.0, 0.0, 0.0, 0.0, 0.0, 0.0, 0.0, 0.0, 0.0, 0.0, 0.0, 0.0, 0.0, 0.0, 0.0, 0.0, 0.0, 0.0, 0.0, 0.0, 0.0, 0.0, 0.0, 0.0, 0.0, 0.0, 0.0, 0.0, 0.0, 0.0, 0.0, 0.0, 0.0, 0.0, 0.0, 0.0, 0.0, 0.0, 0.0, 0.0, 0.0, 0.0, 0.0, 0.0, 0.0, 0.0, 0.0, 0.0, 0.0, 0.0, 0.0, 0.0, 0.0, 0.0, 0.0, 0.0, 0.0, 0.0, 0.0, 0.0, 0.0, 0.0, 0.0, 0.0, 0.0, 0.0, 0.0, 0.0, 0.0, 0.0, 0.0, 0.0, 0.0, 0.0, 0.0, 0.0, 0.0, 0.0, 0.0, 0.0, 0.0, 0.0, 0.0, 0.0, 0.0, 0.0, 0.0, 0.0, 0.0, 0.0, 0.0, 0.0, 0.0, 0.0, 0.0, 0.0, 0.0, 0.0, 0.0, 0.0, 0.0, 0.0, 0.0, 0.0, 0.0, 0.0, 0.0, 0.0, 0.0, 0.0, 0.0, 0.0, 0.0, 0.0, 0.0, 0.0, 0.0, 0.0, 0.0, 0.0, 0.0, 0.0, 0.0, 0.0, 0.0, 0.0, 0.0, 0.0, 0.0, 0.0, 0.0, 0.0, 0.0, 0.0, 0.0, 0.0, 0.0, 0.0, 0.0, 0.0, 0.0, 0.0, 0.0, 0.0, 0.0, 0.0, 0.0, 0.0, 0.0, 0.0, 0.0, 0.0, 0.0, 0.0, 0.0, 0.0, 0.0, 0.0, 0.0, 0.0, 0.0, 0.0, 0.0, 0.0, 0.0, 0.0, 0.0, 0.0, 0.0, 0.0, 0.0, 0.0, 0.0, 0.0, 0.0, 0.0, 0.0, 0.0, 0.0, 0.0, 0.0, 0.0, 0.0, 0.0, 0.0, 0.0, 0.0, 0.0, 0.0, 0.0, 0.0, 0.0, 0.0, 0.0, 0.0, 0.0, 0.0, 0.0, 0.0, 0.0, 0.0, 0.0, 0.0, 0.0, 0.0, 0.0, 0.0, 0.0, 0.0, 0.0, 0.0, 0.0, 0.0, 0.0, 0.0, 0.0, 0.0, 0.0, 0.0, 0.0, 0.0, 0.0, 0.0, 0.0, 0.0, 0.0, 0.0, 0.0, 0.0, 0.0, 0.0, 0.0, 0.0, 0.0, 0.0, 0.0, 0.0, 0.0, 0.0, 0.0, 0.0, 0.0, 0.0, 0.0, 0.0, 0.0, 0.0, 0.0, 0.0, 0.0, 0.0, 0.0, 0.0, 0.0, 0.0, 0.0, 0.0, 0.0, 0.0, 0.0, 0.0, 0.0, 0.0, 0.0, 0.0, 0.0, 0.0, 0.0, 0.0, 0.0, 0.0, 0.0, 0.0, 0.0, 0.0, 0.0, 0.0, 0.0, 0.0, 0.0, 0.0, 0.0, 0.0, 0.0, 0.0, 0.0, 0.0, 0.0, 0.0, 0.0, 0.0, 0.0, 0.0, 0.0, 0.0, 0.0, 0.0, 0.0, 0.0, 0.0, 0.0, 0.0, 0.0, 0.0, 0.0, 0.0, 0.0, 0.0, 0.0, 0.0, 0.0, 0.0, 0.0, 0.0, 0.0, 0.0, 0.0, 0.0, 0.0, 0.0, 0.0, 0.0, 0.0, 0.0, 0.0, 0.0, 0.0, 0.0, 0.0, 0.0, 0.0, 0.0, 0.0, 0.0, 0.0, 0.0, 0.0, 0.0, 0.0, 0.0, 0.0, 0.0, 0.0, 0.0, 0.0, 0.0, 0.0, 0.0, 0.0, 0.0, 0.0, 0.0, 0.0, 0.0, 0.0, 0.0, 0.0, 0.0, 0.0, 0.0, 0.0, 0.0, 0.0, 0.0, 0.0, 0.0, 0.0, 0.0, 0.0, 0.0, 0.0, 0.0, 0.0, 0.0, 0.0, 0.0, 0.0, 0.0, 0.0, 0.0, 0.0, 0.0, 0.0, 0.0, 0.0, 0.0, 0.0, 0.0, 0.0, 0.0, 0.0, 0.0, 0.0, 0.0, 0.0, 0.0, 0.0, 0.0, 0.0, 0.0, 0.0, 0.0, 0.0, 0.0, 0.0, 0.0, 0.0, 0.0, 0.0, 0.0, 0.0, 0.0, 0.0, 0.0, 0.0])
me_mesh_002.materials.append(mat_10___default_001)
me_mesh_002.use_remesh_fix_poles = True
me_mesh_002.use_remesh_preserve_attributes = False
me_mesh_002.use_mirror_vertex_groups = False
me_mesh_002.update()
me_mesh_002.normals_split_custom_set([tuple(v) for v in zip(*[iter([-0.5475, 0.7817, 0.2986, -0.1151, 0.989, -0.09267, -0.56, 0.8109, -0.1697, -0.1151, 0.989, -0.09267, -0.5475, 0.7817, 0.2986, 0.0003154, 0.9999, 0.01255, -0.8897, 0.2845, -0.3571, -0.9419, -0.3312, 0.05628, -0.9046, 0.3212, 0.2801, -0.9419, -0.3312, 0.05628, -0.8897, 0.2845, -0.3571, -0.9356, 0.0893, -0.3417, 0.0003911, 0.003011, -1.0, -0.516, 0.1646, -0.8406, 0.001922, 0.1254, -0.9921, -0.516, 0.1646, -0.8406, 0.0003911, 0.003011, -1.0, -0.5228, 0.06031, -0.8503, -0.56, 0.8109, -0.1697, -0.8897, 0.2845, -0.3571, -0.9046, 0.3212, 0.2801, -0.8897, 0.2845, -0.3571, -0.56, 0.8109, -0.1697, -0.5113, 0.6362, -0.5778, -0.516, 0.1646, -0.8406, 0.001363, 0.68, -0.7332, 0.001922, 0.1254, -0.9921, 0.001363, 0.68, -0.7332, -0.516, 0.1646, -0.8406, -0.5113, 0.6362, -0.5778, -0.9046, 0.3212, 0.2801, -0.5475, 0.7817, 0.2986, -0.56, 0.8109, -0.1697, -0.8701, 0.05412, -0.4899, -0.5228, 0.06031, -0.8503, -0.5007, 0.01895, -0.8654, -0.5228, 0.06031, -0.8503, -0.8701, 0.05412, -0.4899, -0.9356, 0.0893, -0.3417, -0.5113, 0.6362, -0.5778, -0.516, 0.1646, -0.8406, -0.8897, 0.2845, -0.3571, -0.5032, 0.06003, 0.8621, -0.1831, 0.7869, 0.5892, -0.5475, 0.7817, 0.2986, -0.1831, 0.7869, 0.5892, -0.5032, 0.06003, 0.8621, -0.001544, 0.02417, 0.9997, -0.56, 0.8109, -0.1697, -0.1151, 0.989, -0.09267, 0.0005437, 0.9698, -0.2438, 0.01473, -0.0303, -0.9994, -0.508, 6.19e-05, -0.8613, -0.5007, 0.01895, -0.8654, -0.508, 6.19e-05, -0.8613, 0.01473, -0.0303, -0.9994, 0.02971, 0.02302, -0.9993, -0.5007, 0.01895, -0.8654, -0.8258, -0.03452, -0.563, -0.8701, 0.05412, -0.4899, -0.8258, -0.03452, -0.563, -0.5007, 0.01895, -0.8654, -0.508, 6.19e-05, -0.8613, -0.9865, 0.01866, 0.1624, -0.4511, -0.08227, 0.8887, -0.5974, -0.7571, 0.2643, -0.4511, -0.08227, 0.8887, -0.9865, 0.01866, 0.1624, -0.9968, 0.01349, -0.07851, -0.8701, 0.05412, -0.4899, -0.9968, 0.01349, -0.07851, -0.9865, 0.01866, 0.1624, -0.9968, 0.01349, -0.07851, -0.8701, 0.05412, -0.4899, -0.8258, -0.03452, -0.563, 0.02971, 0.02302, -0.9993, -0.5161, 0.02952, -0.856, -0.508, 6.19e-05, -0.8613, -0.5161, 0.02952, -0.856, 0.02971, 0.02302, -0.9993, 0.001581, -0.05179, -0.9987, -0.508, 6.19e-05, -0.8613, -0.9208, 0.1315, -0.3672, -0.8258, -0.03452, -0.563, -0.9208, 0.1315, -0.3672, -0.508, 6.19e-05, -0.8613, -0.5161, 0.02952, -0.856, -0.9968, 0.01349, -0.07851, -0.6698, 0.1734, 0.722, -0.4511, -0.08227, 0.8887, -0.6698, 0.1734, 0.722, -0.9968, 0.01349, -0.07851, -0.9955, 0.09454, -0.00663, -0.8258, -0.03452, -0.563, -0.9955, 0.09454, -0.00663, -0.9968, 0.01349, -0.07851, -0.9955, 0.09454, -0.00663, -0.8258, -0.03452, -0.563, -0.9208, 0.1315, -0.3672, 0.001581, -0.05179, -0.9987, -0.4721, 0.1574, -0.8674, -0.5161, 0.02952, -0.856, -0.4721, 0.1574, -0.8674, 0.001581, -0.05179, -0.9987, 0.001528, 0.04158, -0.9991, -0.5161, 0.02952, -0.856, -0.895, 0.2152, -0.3908, -0.9208, 0.1315, -0.3672, -0.895, 0.2152, -0.3908, -0.5161, 0.02952, -0.856, -0.4721, 0.1574, -0.8674, -0.9955, 0.09454, -0.00663, -0.5728, -0.4894, 0.6576, -0.6698, 0.1734, 0.722, -0.5728, -0.4894, 0.6576, -0.9955, 0.09454, -0.00663, -0.997, -0.0335, 0.07035, -0.9208, 0.1315, -0.3672, -0.997, -0.0335, 0.07035, -0.9955, 0.09454, -0.00663, -0.997, -0.0335, 0.07035, -0.9208, 0.1315, -0.3672, -0.895, 0.2152, -0.3908, 0.001528, 0.04158, -0.9991, -0.3535, 0.08568, -0.9315, -0.4721, 0.1574, -0.8674, -0.3535, 0.08568, -0.9315, 0.001528, 0.04158, -0.9991, 0.001547, -0.01124, -0.9999, -0.4721, 0.1574, -0.8674, -0.8101, 0.2264, -0.5409, -0.895, 0.2152, -0.3908, -0.8101, 0.2264, -0.5409, -0.4721, 0.1574, -0.8674, -0.3535, 0.08568, -0.9315, -0.997, -0.0335, 0.07035, -0.1201, -0.6593, 0.7422, -0.5728, -0.4894, 0.6576, -0.1201, -0.6593, 0.7422, -0.997, -0.0335, 0.07035, -0.9662, 0.1399, 0.2163, -0.895, 0.2152, -0.3908, -0.9662, 0.1399, 0.2163, -0.997, -0.0335, 0.07035, -0.9662, 0.1399, 0.2163, -0.895, 0.2152, -0.3908, -0.8101, 0.2264, -0.5409, 0.001547, -0.01124, -0.9999, -0.4276, -0.478, -0.7673, -0.3535, 0.08568, -0.9315, -0.4276, -0.478, -0.7673, 0.001547, -0.01124, -0.9999, 0.0009761, -0.7058, -0.7084, -0.3535, 0.08568, -0.9315, -0.7883, -0.2643, -0.5557, -0.8101, 0.2264, -0.5409, -0.7883, -0.2643, -0.5557, -0.3535, 0.08568, -0.9315, -0.4276, -0.478, -0.7673, -0.9662, 0.1399, 0.2163, -0.6385, -0.1391, 0.757, -0.1201, -0.6593, 0.7422, -0.6385, -0.1391, 0.757, -0.9662, 0.1399, 0.2163, -0.977, -0.06303, 0.2035, -0.8101, 0.2264, -0.5409, -0.977, -0.06303, 0.2035, -0.9662, 0.1399, 0.2163, -0.977, -0.06303, 0.2035, -0.8101, 0.2264, -0.5409, -0.7883, -0.2643, -0.5557, -0.9046, 0.3212, 0.2801, -0.09576, -0.8599, 0.5015, -0.5485, -0.2629, 0.7937, -0.09576, -0.8599, 0.5015, -0.9046, 0.3212, 0.2801, -0.9419, -0.3312, 0.05628, -0.5032, 0.06003, 0.8621, -0.9046, 0.3212, 0.2801, -0.5485, -0.2629, 0.7937, -0.9046, 0.3212, 0.2801, -0.5032, 0.06003, 0.8621, -0.5475, 0.7817, 0.2986, -0.5007, 0.01895, -0.8654, 0.0003911, 0.003011, -1.0, 0.01473, -0.0303, -0.9994, 0.0003911, 0.003011, -1.0, -0.5007, 0.01895, -0.8654, -0.5228, 0.06031, -0.8503, -0.516, 0.1646, -0.8406, -0.9356, 0.0893, -0.3417, -0.8897, 0.2845, -0.3571, -0.9356, 0.0893, -0.3417, -0.516, 0.1646, -0.8406, -0.5228, 0.06031, -0.8503, -0.9865, 0.01866, 0.1624, -0.9356, 0.0893, -0.3417, -0.8701, 0.05412, -0.4899, -0.9356, 0.0893, -0.3417, -0.9865, 0.01866, 0.1624, -0.9419, -0.3312, 0.05628, -0.5974, -0.7571, 0.2643, -0.9419, -0.3312, 0.05628, -0.9865, 0.01866, 0.1624, -0.9419, -0.3312, 0.05628, -0.5974, -0.7571, 0.2643, -0.09576, -0.8599, 0.5015, -0.5485, -0.2629, 0.7937, -0.2491, -0.5205, 0.8167, -0.5032, 0.06003, 0.8621, -0.2491, -0.5205, 0.8167, -0.5485, -0.2629, 0.7937, 0.2238, -0.4218, 0.8786, -0.5032, 0.06003, 0.8621, -0.001469, -0.4345, 0.9007, -0.001544, 0.02417, 0.9997, -0.001469, -0.4345, 0.9007, -0.5032, 0.06003, 0.8621, -0.2491, -0.5205, 0.8167, -0.4511, -0.08227, 0.8887, -0.3512, -0.5459, 0.7607, -0.5974, -0.7571, 0.2643, -0.3512, -0.5459, 0.7607, -0.4511, -0.08227, 0.8887, 0.08634, -0.0194, 0.9961, -0.6698, 0.1734, 0.722, 0.08634, -0.0194, 0.9961, -0.4511, -0.08227, 0.8887, 0.08634, -0.0194, 0.9961, -0.6698, 0.1734, 0.722, 0.07837, 0.1214, 0.9895, -0.5728, -0.4894, 0.6576, 0.07837, 0.1214, 0.9895, -0.6698, 0.1734, 0.722, 0.07837, 0.1214, 0.9895, -0.5728, -0.4894, 0.6576, 0.3094, -0.3813, 0.8712, -0.1201, -0.6593, 0.7422, 0.3094, -0.3813, 0.8712, -0.5728, -0.4894, 0.6576, 0.3094, -0.3813, 0.8712, -0.1201, -0.6593, 0.7422, 0.3363, -0.4309, 0.8374, -0.1971, -0.2182, 0.9558, -0.1201, -0.6593, 0.7422, -0.6385, -0.1391, 0.757, -0.1201, -0.6593, 0.7422, -0.1971, -0.2182, 0.9558, 0.3363, -0.4309, 0.8374, 0.0009761, -0.7058, -0.7084, -0.4105, -0.8425, 0.3488, -0.4276, -0.478, -0.7673, -0.4105, -0.8425, 0.3488, 0.0009761, -0.7058, -0.7084, -0.0009513, -0.8543, 0.5198, -0.4276, -0.478, -0.7673, -0.5264, -0.6965, 0.4877, -0.7883, -0.2643, -0.5557, -0.5264, -0.6965, 0.4877, -0.4276, -0.478, -0.7673, -0.4105, -0.8425, 0.3488, -0.977, -0.06303, 0.2035, -0.1971, -0.2182, 0.9558, -0.6385, -0.1391, 0.757, -0.1971, -0.2182, 0.9558, -0.977, -0.06303, 0.2035, -0.3979, -0.4874, 0.7772, -0.5264, -0.6965, 0.4877, -0.977, -0.06303, 0.2035, -0.7883, -0.2643, -0.5557, -0.977, -0.06303, 0.2035, -0.5264, -0.6965, 0.4877, -0.3979, -0.4874, 0.7772, -0.09576, -0.8599, 0.5015, 0.2238, -0.4218, 0.8786, -0.5485, -0.2629, 0.7937, 0.2238, -0.4218, 0.8786, -0.09576, -0.8599, 0.5015, 0.3169, -0.833, 0.4534, -0.5974, -0.7571, 0.2643, 0.3169, -0.833, 0.4534, -0.09576, -0.8599, 0.5015, 0.3169, -0.833, 0.4534, -0.5974, -0.7571, 0.2643, -0.3512, -0.5459, 0.7607, 0.2238, -0.4218, 0.8786, -0.5308, -0.5108, 0.6763, -0.2491, -0.5205, 0.8167, -0.5308, -0.5108, 0.6763, 0.2238, -0.4218, 0.8786, -0.1162, -0.5397, 0.8338, -0.2491, -0.5205, 0.8167, 0.08901, -0.4952, 0.8642, -0.001469, -0.4345, 0.9007, 0.08901, -0.4952, 0.8642, -0.2491, -0.5205, 0.8167, -0.5308, -0.5108, 0.6763, 0.08634, -0.0194, 0.9961, -0.2002, -0.4809, 0.8536, -0.3512, -0.5459, 0.7607, -0.2002, -0.4809, 0.8536, 0.08634, -0.0194, 0.9961, 0.08961, 0.06057, 0.9941, 0.07837, 0.1214, 0.9895, 0.08961, 0.06057, 0.9941, 0.08634, -0.0194, 0.9961, 0.08961, 0.06057, 0.9941, 0.07837, 0.1214, 0.9895, 0.2957, 0.1534, 0.9429, 0.3094, -0.3813, 0.8712, 0.2957, 0.1534, 0.9429, 0.07837, 0.1214, 0.9895, 0.2957, 0.1534, 0.9429, 0.3094, -0.3813, 0.8712, 0.6987, -0.3093, 0.6451, 0.3363, -0.4309, 0.8374, 0.6987, -0.3093, 0.6451, 0.3094, -0.3813, 0.8712, 0.6987, -0.3093, 0.6451, 0.3363, -0.4309, 0.8374, 0.6994, -0.4046, 0.5892, 0.145, -0.2425, 0.9593, 0.3363, -0.4309, 0.8374, -0.1971, -0.2182, 0.9558, 0.3363, -0.4309, 0.8374, 0.145, -0.2425, 0.9593, 0.6994, -0.4046, 0.5892, -0.0009513, -0.8543, 0.5198, 0.425, -0.4003, 0.8119, -0.4105, -0.8425, 0.3488, 0.425, -0.4003, 0.8119, -0.0009513, -0.8543, 0.5198, -0.001556, -0.05232, 0.9986, 0.425, -0.4003, 0.8119, -0.5264, -0.6965, 0.4877, -0.4105, -0.8425, 0.3488, -0.5264, -0.6965, 0.4877, 0.425, -0.4003, 0.8119, 0.6342, -0.6026, 0.4845, -0.3979, -0.4874, 0.7772, 0.145, -0.2425, 0.9593, -0.1971, -0.2182, 0.9558, 0.145, -0.2425, 0.9593, -0.3979, -0.4874, 0.7772, 0.4606, -0.5037, 0.7309, -0.5264, -0.6965, 0.4877, 0.4606, -0.5037, 0.7309, -0.3979, -0.4874, 0.7772, 0.4606, -0.5037, 0.7309, -0.5264, -0.6965, 0.4877, 0.6342, -0.6026, 0.4845, 0.3169, -0.833, 0.4534, -0.1162, -0.5397, 0.8338, 0.2238, -0.4218, 0.8786, -0.1162, -0.5397, 0.8338, 0.3169, -0.833, 0.4534, -0.2747, -0.7773, 0.566, -0.3512, -0.5459, 0.7607, -0.2747, -0.7773, 0.566, 0.3169, -0.833, 0.4534, -0.2747, -0.7773, 0.566, -0.3512, -0.5459, 0.7607, -0.2002, -0.4809, 0.8536, 0.0005437, 0.9698, -0.2438, -0.5113, 0.6362, -0.5778, -0.56, 0.8109, -0.1697, -0.5113, 0.6362, -0.5778, 0.0005437, 0.9698, -0.2438, 0.001363, 0.68, -0.7332, -0.1831, 0.7869, 0.5892, 0.0003154, 0.9999, 0.01255, -0.5475, 0.7817, 0.2986, 0.8908, 0.2841, -0.3546, 0.9416, -0.3315, 0.0592, 0.9387, 0.09181, -0.3323, 0.9416, -0.3315, 0.0592, 0.8908, 0.2841, -0.3546, 0.9039, 0.3209, 0.2829, 0.0003911, 0.003011, -1.0, 0.5173, 0.1684, -0.8391, 0.5364, 0.05781, -0.842, 0.5173, 0.1684, -0.8391, 0.0003911, 0.003011, -1.0, 0.001922, 0.1254, -0.9921, 0.5608, 0.8108, -0.168, 0.8908, 0.2841, -0.3546, 0.5133, 0.6358, -0.5764, 0.8908, 0.2841, -0.3546, 0.5608, 0.8108, -0.168, 0.9039, 0.3209, 0.2829, 0.5173, 0.1684, -0.8391, 0.001363, 0.68, -0.7332, 0.5133, 0.6358, -0.5764, 0.001363, 0.68, -0.7332, 0.5173, 0.1684, -0.8391, 0.001922, 0.1254, -0.9921, 0.9039, 0.3209, 0.2829, 0.5608, 0.8108, -0.168, 0.5468, 0.7815, 0.3003, 0.8753, 0.04769, -0.4812, 0.5364, 0.05781, -0.842, 0.9387, 0.09181, -0.3323, 0.5364, 0.05781, -0.842, 0.8753, 0.04769, -0.4812, 0.4906, -0.02942, -0.8709, 0.5133, 0.6358, -0.5764, 0.8908, 0.2841, -0.3546, 0.5173, 0.1684, -0.8391, 0.01473, -0.0303, -0.9994, 0.4992, -0.0248, -0.8661, 0.02971, 0.02302, -0.9993, 0.4992, -0.0248, -0.8661, 0.01473, -0.0303, -0.9994, 0.4906, -0.02942, -0.8709, 0.4906, -0.02942, -0.8709, 0.7988, -0.06241, -0.5983, 0.4992, -0.0248, -0.8661, 0.7988, -0.06241, -0.5983, 0.4906, -0.02942, -0.8709, 0.8753, 0.04769, -0.4812, 0.986, 0.01832, 0.1655, 0.4482, -0.08232, 0.8901, 0.9971, 0.0134, -0.07554, 0.4482, -0.08232, 0.8901, 0.986, 0.01832, 0.1655, 0.5964, -0.7573, 0.2661, 0.8753, 0.04769, -0.4812, 0.9971, 0.0134, -0.07554, 0.7988, -0.06241, -0.5983, 0.9971, 0.0134, -0.07554, 0.8753, 0.04769, -0.4812, 0.986, 0.01832, 0.1655, 0.02971, 0.02302, -0.9993, 0.5196, 0.04626, -0.8531, 0.001581, -0.05179, -0.9987, 0.5196, 0.04626, -0.8531, 0.02971, 0.02302, -0.9993, 0.4992, -0.0248, -0.8661, 0.4992, -0.0248, -0.8661, 0.918, 0.1379, -0.3719, 0.5196, 0.04626, -0.8531, 0.918, 0.1379, -0.3719, 0.4992, -0.0248, -0.8661, 0.7988, -0.06241, -0.5983, 0.9971, 0.0134, -0.07554, 0.6638, 0.1718, 0.7279, 0.9956, 0.094, -0.003485, 0.6638, 0.1718, 0.7279, 0.9971, 0.0134, -0.07554, 0.4482, -0.08232, 0.8901, 0.7988, -0.06241, -0.5983, 0.9956, 0.094, -0.003485, 0.918, 0.1379, -0.3719, 0.9956, 0.094, -0.003485, 0.7988, -0.06241, -0.5983, 0.9971, 0.0134, -0.07554, 0.001581, -0.05179, -0.9987, 0.4748, 0.157, -0.866, 0.001528, 0.04158, -0.9991, 0.4748, 0.157, -0.866, 0.001581, -0.05179, -0.9987, 0.5196, 0.04626, -0.8531, 0.5196, 0.04626, -0.8531, 0.8963, 0.2144, -0.3881, 0.4748, 0.157, -0.866, 0.8963, 0.2144, -0.3881, 0.5196, 0.04626, -0.8531, 0.918, 0.1379, -0.3719, 0.9956, 0.094, -0.003485, 0.5702, -0.4891, 0.6601, 0.9967, -0.03432, 0.07341, 0.5702, -0.4891, 0.6601, 0.9956, 0.094, -0.003485, 0.6638, 0.1718, 0.7279, 0.918, 0.1379, -0.3719, 0.9967, -0.03432, 0.07341, 0.8963, 0.2144, -0.3881, 0.9967, -0.03432, 0.07341, 0.918, 0.1379, -0.3719, 0.9956, 0.094, -0.003485, 0.001528, 0.04158, -0.9991, 0.3564, 0.08556, -0.9304, 0.001547, -0.01124, -0.9999, 0.3564, 0.08556, -0.9304, 0.001528, 0.04158, -0.9991, 0.4748, 0.157, -0.866, 0.4748, 0.157, -0.866, 0.8118, 0.2261, -0.5383, 0.3564, 0.08556, -0.9304, 0.8118, 0.2261, -0.5383, 0.4748, 0.157, -0.866, 0.8963, 0.2144, -0.3881, 0.9967, -0.03432, 0.07341, 0.1176, -0.6594, 0.7425, 0.9656, 0.1396, 0.2193, 0.1176, -0.6594, 0.7425, 0.9967, -0.03432, 0.07341, 0.5702, -0.4891, 0.6601, 0.8963, 0.2144, -0.3881, 0.9656, 0.1396, 0.2193, 0.8118, 0.2261, -0.5383, 0.9656, 0.1396, 0.2193, 0.8963, 0.2144, -0.3881, 0.9967, -0.03432, 0.07341, 0.001547, -0.01124, -0.9999, 0.4298, -0.4782, -0.7659, 0.0009761, -0.7058, -0.7084, 0.4298, -0.4782, -0.7659, 0.001547, -0.01124, -0.9999, 0.3564, 0.08556, -0.9304, 0.3564, 0.08556, -0.9304, 0.7899, -0.2645, -0.5532, 0.4298, -0.4782, -0.7659, 0.7899, -0.2645, -0.5532, 0.3564, 0.08556, -0.9304, 0.8118, 0.2261, -0.5383, 0.9656, 0.1396, 0.2193, 0.6361, -0.1393, 0.7589, 0.9764, -0.06337, 0.2065, 0.6361, -0.1393, 0.7589, 0.9656, 0.1396, 0.2193, 0.1176, -0.6594, 0.7425, 0.8118, 0.2261, -0.5383, 0.9764, -0.06337, 0.2065, 0.7899, -0.2645, -0.5532, 0.9764, -0.06337, 0.2065, 0.8118, 0.2261, -0.5383, 0.9656, 0.1396, 0.2193, 0.9039, 0.3209, 0.2829, 0.09391, -0.8599, 0.5017, 0.9416, -0.3315, 0.0592, 0.09391, -0.8599, 0.5017, 0.9039, 0.3209, 0.2829, 0.546, -0.2631, 0.7954, 0.5005, 0.05986, 0.8636, 0.546, -0.2631, 0.7954, 0.9039, 0.3209, 0.2829, 0.9039, 0.3209, 0.2829, 0.5468, 0.7815, 0.3003, 0.5005, 0.05986, 0.8636, 0.4906, -0.02942, -0.8709, 0.0003911, 0.003011, -1.0, 0.5364, 0.05781, -0.842, 0.0003911, 0.003011, -1.0, 0.4906, -0.02942, -0.8709, 0.01473, -0.0303, -0.9994, 0.5173, 0.1684, -0.8391, 0.9387, 0.09181, -0.3323, 0.5364, 0.05781, -0.842, 0.9387, 0.09181, -0.3323, 0.5173, 0.1684, -0.8391, 0.8908, 0.2841, -0.3546, 0.986, 0.01832, 0.1655, 0.9387, 0.09181, -0.3323, 0.9416, -0.3315, 0.0592, 0.9387, 0.09181, -0.3323, 0.986, 0.01832, 0.1655, 0.8753, 0.04769, -0.4812, 0.5964, -0.7573, 0.2661, 0.9416, -0.3315, 0.0592, 0.09391, -0.8599, 0.5017, 0.9416, -0.3315, 0.0592, 0.5964, -0.7573, 0.2661, 0.986, 0.01832, 0.1655, 0.546, -0.2631, 0.7954, 0.2464, -0.5206, 0.8175, -0.2267, -0.4218, 0.8779, 0.2464, -0.5206, 0.8175, 0.546, -0.2631, 0.7954, 0.5005, 0.05986, 0.8636, 0.4482, -0.08232, 0.8901, 0.3487, -0.546, 0.7618, -0.08889, -0.01853, 0.9959, 0.3487, -0.546, 0.7618, 0.4482, -0.08232, 0.8901, 0.5964, -0.7573, 0.2661, 0.6638, 0.1718, 0.7279, -0.08889, -0.01853, 0.9959, -0.1011, 0.1152, 0.9882, -0.08889, -0.01853, 0.9959, 0.6638, 0.1718, 0.7279, 0.4482, -0.08232, 0.8901, 0.5702, -0.4891, 0.6601, -0.1011, 0.1152, 0.9882, -0.3108, -0.3802, 0.8712, -0.1011, 0.1152, 0.9882, 0.5702, -0.4891, 0.6601, 0.6638, 0.1718, 0.7279, 0.1176, -0.6594, 0.7425, -0.3108, -0.3802, 0.8712, -0.339, -0.4306, 0.8364, -0.3108, -0.3802, 0.8712, 0.1176, -0.6594, 0.7425, 0.5702, -0.4891, 0.6601, 0.194, -0.2183, 0.9564, 0.1176, -0.6594, 0.7425, -0.339, -0.4306, 0.8364, 0.1176, -0.6594, 0.7425, 0.194, -0.2183, 0.9564, 0.6361, -0.1393, 0.7589, 0.0009761, -0.7058, -0.7084, 0.4091, -0.8427, 0.3501, -0.0009513, -0.8543, 0.5198, 0.4091, -0.8427, 0.3501, 0.0009761, -0.7058, -0.7084, 0.4298, -0.4782, -0.7659, 0.4298, -0.4782, -0.7659, 0.5246, -0.6967, 0.4893, 0.4091, -0.8427, 0.3501, 0.5246, -0.6967, 0.4893, 0.4298, -0.4782, -0.7659, 0.7899, -0.2645, -0.5532, 0.9764, -0.06337, 0.2065, 0.194, -0.2183, 0.9564, 0.3953, -0.4876, 0.7785, 0.194, -0.2183, 0.9564, 0.9764, -0.06337, 0.2065, 0.6361, -0.1393, 0.7589, 0.9764, -0.06337, 0.2065, 0.5246, -0.6967, 0.4893, 0.7899, -0.2645, -0.5532, 0.5246, -0.6967, 0.4893, 0.9764, -0.06337, 0.2065, 0.3953, -0.4876, 0.7785, 0.09391, -0.8599, 0.5017, -0.2267, -0.4218, 0.8779, -0.3186, -0.8329, 0.4524, -0.2267, -0.4218, 0.8779, 0.09391, -0.8599, 0.5017, 0.546, -0.2631, 0.7954, 0.5964, -0.7573, 0.2661, -0.3186, -0.8329, 0.4524, 0.3487, -0.546, 0.7618, -0.3186, -0.8329, 0.4524, 0.5964, -0.7573, 0.2661, 0.09391, -0.8599, 0.5017, -0.2267, -0.4218, 0.8779, 0.5285, -0.511, 0.6779, 0.1135, -0.5397, 0.8342, 0.5285, -0.511, 0.6779, -0.2267, -0.4218, 0.8779, 0.2464, -0.5206, 0.8175, -0.08889, -0.01853, 0.9959, 0.1974, -0.481, 0.8542, -0.09526, 0.06283, 0.9935, 0.1974, -0.481, 0.8542, -0.08889, -0.01853, 0.9959, 0.3487, -0.546, 0.7618, -0.1011, 0.1152, 0.9882, -0.09526, 0.06283, 0.9935, -0.3099, 0.1525, 0.9384, -0.09526, 0.06283, 0.9935, -0.1011, 0.1152, 0.9882, -0.08889, -0.01853, 0.9959, -0.3108, -0.3802, 0.8712, -0.3099, 0.1525, 0.9384, -0.7015, -0.3093, 0.6421, -0.3099, 0.1525, 0.9384, -0.3108, -0.3802, 0.8712, -0.1011, 0.1152, 0.9882, -0.339, -0.4306, 0.8364, -0.7015, -0.3093, 0.6421, -0.7023, -0.4039, 0.5862, -0.7015, -0.3093, 0.6421, -0.339, -0.4306, 0.8364, -0.3108, -0.3802, 0.8712, -0.339, -0.4306, 0.8364, -0.1481, -0.2424, 0.9588, 0.194, -0.2183, 0.9564, -0.1481, -0.2424, 0.9588, -0.339, -0.4306, 0.8364, -0.7023, -0.4039, 0.5862, -0.0009513, -0.8543, 0.5198, -0.4277, -0.4001, 0.8105, -0.001556, -0.05232, 0.9986, -0.4277, -0.4001, 0.8105, -0.0009513, -0.8543, 0.5198, 0.4091, -0.8427, 0.3501, -0.4277, -0.4001, 0.8105, 0.5246, -0.6967, 0.4893, -0.6359, -0.6023, 0.4825, 0.5246, -0.6967, 0.4893, -0.4277, -0.4001, 0.8105, 0.4091, -0.8427, 0.3501, 0.3953, -0.4876, 0.7785, -0.1481, -0.2424, 0.9588, -0.463, -0.5036, 0.7294, -0.1481, -0.2424, 0.9588, 0.3953, -0.4876, 0.7785, 0.194, -0.2183, 0.9564, 0.5246, -0.6967, 0.4893, -0.463, -0.5036, 0.7294, -0.6359, -0.6023, 0.4825, -0.463, -0.5036, 0.7294, 0.5246, -0.6967, 0.4893, 0.3953, -0.4876, 0.7785, -0.3186, -0.8329, 0.4524, 0.1135, -0.5397, 0.8342, 0.2727, -0.7774, 0.5668, 0.1135, -0.5397, 0.8342, -0.3186, -0.8329, 0.4524, -0.2267, -0.4218, 0.8779, 0.3487, -0.546, 0.7618, 0.2727, -0.7774, 0.5668, 0.1974, -0.481, 0.8542, 0.2727, -0.7774, 0.5668, 0.3487, -0.546, 0.7618, -0.3186, -0.8329, 0.4524, 0.0005437, 0.9698, -0.2438, 0.5133, 0.6358, -0.5764, 0.001363, 0.68, -0.7332, 0.5133, 0.6358, -0.5764, 0.0005437, 0.9698, -0.2438, 0.5608, 0.8108, -0.168, 0.5468, 0.7815, 0.3003, -0.1151, 0.989, -0.09267, 0.0003154, 0.9999, 0.01255, -0.1151, 0.989, -0.09267, 0.5468, 0.7815, 0.3003, 0.5608, 0.8108, -0.168, 0.5005, 0.05986, 0.8636, -0.1831, 0.7869, 0.5892, -0.001544, 0.02417, 0.9997, -0.1831, 0.7869, 0.5892, 0.5005, 0.05986, 0.8636, 0.5468, 0.7815, 0.3003, 0.5608, 0.8108, -0.168, 0.0005437, 0.9698, -0.2438, -0.1151, 0.989, -0.09267, 0.5005, 0.05986, 0.8636, -0.001469, -0.4345, 0.9007, 0.2464, -0.5206, 0.8175, -0.001469, -0.4345, 0.9007, 0.5005, 0.05986, 0.8636, -0.001544, 0.02417, 0.9997, 0.2464, -0.5206, 0.8175, 0.08901, -0.4952, 0.8642, 0.5285, -0.511, 0.6779, 0.08901, -0.4952, 0.8642, 0.2464, -0.5206, 0.8175, -0.001469, -0.4345, 0.9007, -0.1831, 0.7869, 0.5892, 0.5468, 0.7815, 0.3003, 0.0003154, 0.9999, 0.01255])] * 3)])

# ---- objects
ob_boxofjars003 = bpy.data.objects.new('BoxOfJars003', me_mesh_002)

# ---- transforms, parenting, visibility, modifiers, constraints
ob_boxofjars003.location = (0.0, 0.0, 0.0)
ob_boxofjars003.rotation_euler = (-1.629e-07, 0.0, 0.0)
ob_boxofjars003.scale = (0.0254, 0.0254, 0.0254)
ob_boxofjars003.color = (0.8, 0.8, 0.8, 1.0)
ob_boxofjars003.lineart.crease_threshold = 0.0

# ---- collection membership
col_collection.objects.link(ob_boxofjars003)

# ---- scene / render settings (as saved in the file)
scene.frame_start = 1; scene.frame_end = 250; scene.frame_set(1)
scene.render.engine = 'BLENDER_EEVEE_NEXT'
scene.render.fps = 30
scene.cycles.use_denoising = False
scene.cycles.samples = 128
scene.cycles.sampling_pattern = 'TABULATED_SOBOL'
scene.cycles.use_adaptive_sampling = False
scene.cycles.use_light_tree = False
scene.eevee.ray_tracing_options.trace_max_roughness = 0.0
scene.view_settings.view_transform = 'Filmic'
bpy.context.view_layer.update()

# ---- added for rendering (the .blend has no active camera and no usable light): camera, sun
cam_auto = bpy.data.cameras.new('AutoCamera')
cam_auto.lens = 50.0
cam_auto.sensor_width = 36.0
cam_auto.clip_end = 1000.0
ob_auto_camera = bpy.data.objects.new('AutoCamera', cam_auto)
scene.collection.objects.link(ob_auto_camera)
ob_auto_camera.location = (0.307976, -0.376424, 0.307681)
ob_auto_camera.rotation_euler = (1.09748, -7.21219e-08, 0.694738)
scene.camera = ob_auto_camera
light_auto_sun = bpy.data.lights.new('AutoSun', 'SUN')
light_auto_sun.energy = 3.0
light_auto_sun.angle = 0.0523599
ob_auto_sun = bpy.data.objects.new('AutoSun', light_auto_sun)
scene.collection.objects.link(ob_auto_sun)
ob_auto_sun.rotation_euler = (0.872665, 0.174533, 0.523599)
bpy.context.view_layer.update()
